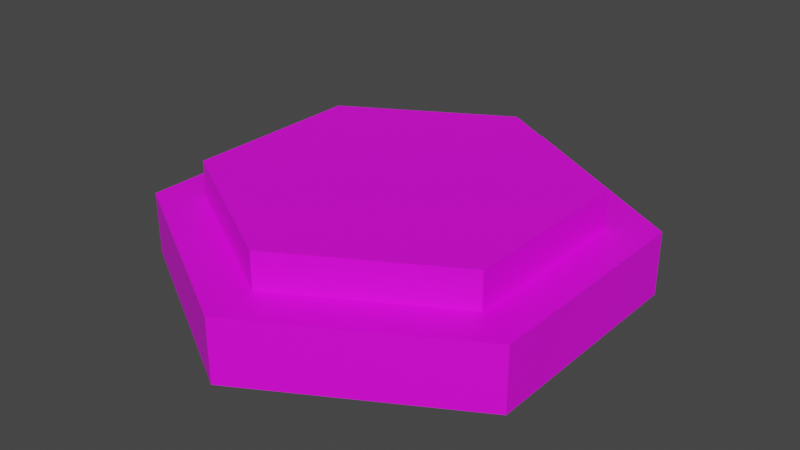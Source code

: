 # Source: winPad.blend  (saved by Blender 3.1.7; exported with 4.5.12 LTS)
import bpy
from mathutils import Matrix  # noqa: F401  (used for matrix-valued properties, if any)

bpy.ops.wm.read_factory_settings(use_empty=True)
scene = bpy.context.scene
scene.name = 'Scene'

# ---- collections
col_collection = bpy.data.collections.new('Collection'); scene.collection.children.link(col_collection)

# ---- images (referenced by path relative to the original .blend; pixels are not part of the script)
import os
ASSET_DIR = os.environ.get("B2B_ASSET_DIR", "")  # directory of the original .blend (textures are referenced by path, not embedded)
HERE = os.path.dirname(os.path.abspath(__file__))  # packed textures are extracted next to this script under _unpacked/

def load_image(name, relpath, width, height, colorspace="sRGB"):
    """Load a texture the original file referenced (path relative to the .blend, or extracted next to this script)."""
    p = next((c for c in (os.path.join(HERE, relpath), os.path.join(ASSET_DIR, relpath)) if relpath and os.path.exists(c)), "")
    if p:
        img = bpy.data.images.load(p, check_existing=True)
        img.name = name
    else:  # same state as the original file: an image datablock whose file is absent (Cycles renders it pink)
        img = bpy.data.images.new(name, width, height)
        img.source = "FILE"
        img.filepath = "//" + (relpath or name)
    img.colorspace_settings.name = colorspace
    return img
img_winpad = load_image('WinPad', 'WinPad.png', 1024, 1024, 'sRGB')

# ---- materials (node trees are filled in below, after node groups)
mat_material_001 = bpy.data.materials.new('Material.001')
mat_material_001.use_transparent_shadow = False

# ---- material node trees
mat_material_001.use_nodes = True; mat_material_001.node_tree.nodes.clear()
_N = mat_material_001.node_tree.nodes; _L = mat_material_001.node_tree.links
n0 = _N.new('ShaderNodeBsdfPrincipled'); n0.name = 'Principled BSDF'; n0.location = (10, 300)
n0.distribution = 'GGX'
n0.subsurface_method = 'RANDOM_WALK_SKIN'
n0.inputs[3].default_value = 1.45
n0.inputs[27].default_value = (0.0, 0.0, 0.0, 1.0)
n0.inputs[28].default_value = 1.0
n1 = _N.new('ShaderNodeOutputMaterial'); n1.name = 'Material Output'; n1.location = (300, 300)
n2 = _N.new('ShaderNodeTexImage'); n2.name = 'Image Texture'; n2.location = (-280, 280)
n2.image = img_winpad
_L.new(n0.outputs[0], n1.inputs[0])
_L.new(n2.outputs[0], n0.inputs[0])
n1.is_active_output = True

# ---- world
world_world = bpy.data.worlds.new('World'); scene.world = world_world
world_world.use_nodes = True; world_world.node_tree.nodes.clear()
_N = world_world.node_tree.nodes; _L = world_world.node_tree.links
n0 = _N.new('ShaderNodeOutputWorld'); n0.name = 'World Output'; n0.location = (300, 300)
n1 = _N.new('ShaderNodeBackground'); n1.name = 'Background'; n1.location = (10, 300)
n1.inputs[0].default_value = (0.05088, 0.05088, 0.05088, 1.0)
_L.new(n1.outputs[0], n0.inputs[0])
n0.is_active_output = True
world_world.color = (0.05088, 0.05088, 0.05088)
world_world.use_sun_shadow = False
world_world.sun_shadow_jitter_overblur = 0.0

# ---- meshes
me_cylinder = bpy.data.meshes.new('Cylinder')
me_cylinder.from_pydata([(0.0, 1.0, 0.0), (7.32e-09, 0.7873, 0.2715), (0.866, 0.5, 0.0), (0.6818, 0.3936, 0.2715), (0.866, -0.5, 0.0), (0.6818, -0.3936, 0.2715), (-8.742e-08, -1.0, 0.0), (-6.546e-08, -0.7873, 0.2715), (-0.866, -0.5, 0.0), (-0.6818, -0.3936, 0.2715), (-0.866, 0.5, 0.0), (-0.6818, 0.3936, 0.2715), (0.866, 0.5, 0.2715), (0.0, 1.0, 0.2715), (0.866, -0.5, 0.2715), (-8.742e-08, -1.0, 0.2715), (-0.866, -0.5, 0.2715), (-0.866, 0.5, 0.2715), (0.6818, 0.3936, 0.4291), (7.32e-09, 0.7873, 0.4291), (0.6818, -0.3936, 0.4291), (-6.546e-08, -0.7873, 0.4291), (-0.6818, -0.3936, 0.4291), (-0.6818, 0.3936, 0.4291)], [], [(0, 13, 12, 2), (2, 12, 14, 4), (4, 14, 15, 6), (6, 15, 16, 8), (5, 3, 18, 20), (8, 16, 17, 10), (10, 17, 13, 0), (0, 2, 4, 6, 8, 10), (1, 3, 12, 13), (3, 5, 14, 12), (5, 7, 15, 14), (7, 9, 16, 15), (9, 11, 17, 16), (11, 1, 13, 17), (18, 19, 23, 22, 21, 20), (11, 9, 22, 23), (7, 5, 20, 21), (3, 1, 19, 18), (1, 11, 23, 19), (9, 7, 21, 22)])
_uv = me_cylinder.uv_layers.new(name='UVMap')
_uv.uv.foreach_set('vector', [0.5147, 0.7991, 0.443, 0.7991, 0.443, 0.5349, 0.5147, 0.5349, 0.4385, 0.9311, 0.3668, 0.9311, 0.3668, 0.7991, 0.4385, 0.7991, 0.4385, 0.7991, 0.3668, 0.7991, 0.3668, 0.5349, 0.4385, 0.5349, 0.9978, 0.5305, 0.9261, 0.5305, 0.9261, 0.3984, 0.9978, 0.3984, 0.6068, 0.7429, 0.6068, 0.8469, 0.5651, 0.8469, 0.5651, 0.7429, 0.9978, 0.3984, 0.9261, 0.3984, 0.9261, 0.1343, 0.9978, 0.1343, 0.9978, 0.1343, 0.9261, 0.1343, 0.9261, 0.00221, 0.9978, 0.00221, 0.9217, 0.3984, 0.6929, 0.5305, 0.4641, 0.3984, 0.4641, 0.1343, 0.6929, 0.00221, 0.9217, 0.1343, 0.4111, 0.1624, 0.231, 0.0584, 0.231, 0.00221, 0.4597, 0.1343, 0.231, 0.0584, 0.05087, 0.1624, 0.00221, 0.1343, 0.231, 0.00221, 0.05087, 0.1624, 0.05087, 0.3703, 0.00221, 0.3984, 0.00221, 0.1343, 0.05087, 0.3703, 0.231, 0.4743, 0.231, 0.5305, 0.00221, 0.3984, 0.231, 0.4743, 0.4111, 0.3703, 0.4597, 0.3984, 0.231, 0.5305, 0.4111, 0.3703, 0.4111, 0.1624, 0.4597, 0.1343, 0.4597, 0.3984, 0.3624, 0.6389, 0.3624, 0.8469, 0.1823, 0.9508, 0.00221, 0.8469, 0.00221, 0.6389, 0.1823, 0.5349, 0.5607, 0.6389, 0.5607, 0.8469, 0.5191, 0.8469, 0.5191, 0.6389, 0.6068, 0.5349, 0.6068, 0.7429, 0.5651, 0.7429, 0.5651, 0.5349, 0.6528, 0.5349, 0.6528, 0.7429, 0.6112, 0.7429, 0.6112, 0.5349, 0.5607, 0.5349, 0.5607, 0.6389, 0.5191, 0.6389, 0.5191, 0.5349, 0.5607, 0.8469, 0.5607, 0.9508, 0.5191, 0.9508, 0.5191, 0.8469])
me_cylinder.materials.append(mat_material_001)
me_cylinder.use_remesh_fix_poles = True
me_cylinder.use_remesh_preserve_attributes = False
me_cylinder.use_paint_bone_selection = False
me_cylinder.use_paint_mask = True
me_cylinder.update()

# ---- objects
ob_cylinder = bpy.data.objects.new('Cylinder', me_cylinder)

# ---- transforms, parenting, visibility, modifiers, constraints
ob_cylinder.location = (0.0, 0.0, 0.0)

# ---- collection membership
col_collection.objects.link(ob_cylinder)

# ---- scene / render settings (as saved in the file)
scene.frame_start = 1; scene.frame_end = 250; scene.frame_set(1)
scene.render.engine = 'BLENDER_EEVEE_NEXT'
scene.cycles.sampling_pattern = 'TABULATED_SOBOL'
scene.cycles.use_light_tree = False
scene.view_settings.view_transform = 'Filmic'
bpy.context.view_layer.update()

# ---- added for rendering (the .blend has no active camera and no usable light): camera, sun
cam_auto = bpy.data.cameras.new('AutoCamera')
cam_auto.lens = 50.0
cam_auto.sensor_width = 36.0
cam_auto.clip_end = 1000.0
ob_auto_camera = bpy.data.objects.new('AutoCamera', cam_auto)
scene.collection.objects.link(ob_auto_camera)
ob_auto_camera.location = (2.4799, -2.97588, 2.19848)
ob_auto_camera.rotation_euler = (1.09748, -7.21219e-08, 0.694738)
scene.camera = ob_auto_camera
light_auto_sun = bpy.data.lights.new('AutoSun', 'SUN')
light_auto_sun.energy = 3.0
light_auto_sun.angle = 0.0523599
ob_auto_sun = bpy.data.objects.new('AutoSun', light_auto_sun)
scene.collection.objects.link(ob_auto_sun)
ob_auto_sun.rotation_euler = (0.872665, 0.174533, 0.523599)
bpy.context.view_layer.update()
